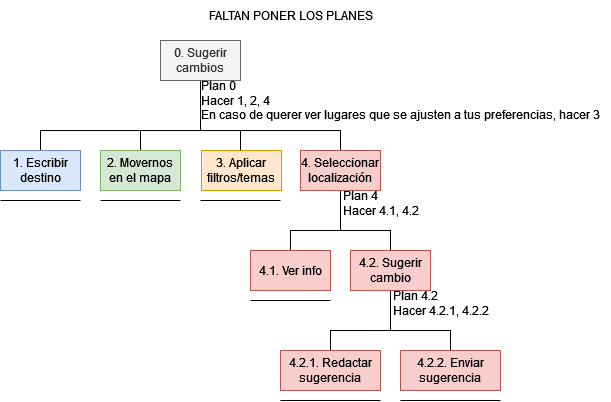

The diagram above was exported from draw.io. Its source (the exported page's mxGraphModel, read from the mxfile embedded in the PNG):
<mxGraphModel dx="494" dy="803" grid="1" gridSize="10" guides="1" tooltips="1" connect="1" arrows="1" fold="1" page="1" pageScale="1" pageWidth="827" pageHeight="1169" math="0" shadow="0">
  <root>
    <mxCell id="0" />
    <mxCell id="1" parent="0" />
    <mxCell id="DMjOc9Isw2pkZhJeAaYj-21" style="edgeStyle=orthogonalEdgeStyle;rounded=0;orthogonalLoop=1;jettySize=auto;html=1;endArrow=none;endFill=0;" parent="1" source="DMjOc9Isw2pkZhJeAaYj-1" target="DMjOc9Isw2pkZhJeAaYj-4" edge="1">
      <mxGeometry relative="1" as="geometry">
        <Array as="points">
          <mxPoint x="240" y="170" />
          <mxPoint x="80" y="170" />
        </Array>
      </mxGeometry>
    </mxCell>
    <mxCell id="DMjOc9Isw2pkZhJeAaYj-22" style="edgeStyle=orthogonalEdgeStyle;rounded=0;orthogonalLoop=1;jettySize=auto;html=1;endArrow=none;endFill=0;" parent="1" source="DMjOc9Isw2pkZhJeAaYj-1" target="DMjOc9Isw2pkZhJeAaYj-5" edge="1">
      <mxGeometry relative="1" as="geometry">
        <Array as="points">
          <mxPoint x="240" y="170" />
          <mxPoint x="180" y="170" />
        </Array>
      </mxGeometry>
    </mxCell>
    <mxCell id="DMjOc9Isw2pkZhJeAaYj-23" style="edgeStyle=orthogonalEdgeStyle;rounded=0;orthogonalLoop=1;jettySize=auto;html=1;endArrow=none;endFill=0;" parent="1" source="DMjOc9Isw2pkZhJeAaYj-1" target="DMjOc9Isw2pkZhJeAaYj-13" edge="1">
      <mxGeometry relative="1" as="geometry">
        <Array as="points">
          <mxPoint x="240" y="170" />
          <mxPoint x="280" y="170" />
        </Array>
      </mxGeometry>
    </mxCell>
    <mxCell id="DMjOc9Isw2pkZhJeAaYj-24" style="edgeStyle=orthogonalEdgeStyle;rounded=0;orthogonalLoop=1;jettySize=auto;html=1;endArrow=none;endFill=0;" parent="1" source="DMjOc9Isw2pkZhJeAaYj-1" target="DMjOc9Isw2pkZhJeAaYj-9" edge="1">
      <mxGeometry relative="1" as="geometry">
        <Array as="points">
          <mxPoint x="240" y="170" />
          <mxPoint x="380" y="170" />
        </Array>
      </mxGeometry>
    </mxCell>
    <mxCell id="DMjOc9Isw2pkZhJeAaYj-1" value="0. Sugerir cambios" style="rounded=0;whiteSpace=wrap;html=1;fillColor=#f5f5f5;fontColor=#333333;strokeColor=#666666;" parent="1" vertex="1">
      <mxGeometry x="200" y="80" width="80" height="40" as="geometry" />
    </mxCell>
    <mxCell id="DMjOc9Isw2pkZhJeAaYj-4" value="1. Escribir destino" style="whiteSpace=wrap;html=1;fillColor=#dae8fc;strokeColor=#6c8ebf;" parent="1" vertex="1">
      <mxGeometry x="40" y="190" width="80" height="40" as="geometry" />
    </mxCell>
    <mxCell id="DMjOc9Isw2pkZhJeAaYj-5" value="2. Movernos en el mapa" style="whiteSpace=wrap;html=1;fillColor=#d5e8d4;strokeColor=#82b366;" parent="1" vertex="1">
      <mxGeometry x="140" y="190" width="80" height="40" as="geometry" />
    </mxCell>
    <mxCell id="DMjOc9Isw2pkZhJeAaYj-6" style="edgeStyle=orthogonalEdgeStyle;rounded=0;orthogonalLoop=1;jettySize=auto;html=1;endArrow=none;endFill=0;" parent="1" target="DMjOc9Isw2pkZhJeAaYj-10" edge="1">
      <mxGeometry relative="1" as="geometry">
        <Array as="points">
          <mxPoint x="380" y="270" />
          <mxPoint x="330" y="270" />
        </Array>
        <mxPoint x="380" y="220" as="sourcePoint" />
      </mxGeometry>
    </mxCell>
    <mxCell id="DMjOc9Isw2pkZhJeAaYj-7" style="edgeStyle=orthogonalEdgeStyle;rounded=0;orthogonalLoop=1;jettySize=auto;html=1;endArrow=none;endFill=0;" parent="1" target="DMjOc9Isw2pkZhJeAaYj-11" edge="1">
      <mxGeometry relative="1" as="geometry">
        <Array as="points">
          <mxPoint x="380" y="270" />
          <mxPoint x="430" y="270" />
        </Array>
        <mxPoint x="380" y="220" as="sourcePoint" />
      </mxGeometry>
    </mxCell>
    <mxCell id="DMjOc9Isw2pkZhJeAaYj-9" value="4. Seleccionar localización" style="whiteSpace=wrap;html=1;fillColor=#f8cecc;strokeColor=#b85450;" parent="1" vertex="1">
      <mxGeometry x="340" y="190" width="80" height="40" as="geometry" />
    </mxCell>
    <mxCell id="DMjOc9Isw2pkZhJeAaYj-10" value="&lt;div&gt;4.1. Ver info&lt;/div&gt;" style="whiteSpace=wrap;html=1;fillColor=#f8cecc;strokeColor=#b85450;" parent="1" vertex="1">
      <mxGeometry x="290" y="290" width="80" height="40" as="geometry" />
    </mxCell>
    <mxCell id="DMjOc9Isw2pkZhJeAaYj-16" value="" style="edgeStyle=orthogonalEdgeStyle;rounded=0;orthogonalLoop=1;jettySize=auto;html=1;endArrow=none;endFill=0;" parent="1" target="DMjOc9Isw2pkZhJeAaYj-15" edge="1">
      <mxGeometry relative="1" as="geometry">
        <Array as="points">
          <mxPoint x="430" y="370" />
          <mxPoint x="370" y="370" />
        </Array>
        <mxPoint x="430" y="320" as="sourcePoint" />
      </mxGeometry>
    </mxCell>
    <mxCell id="DMjOc9Isw2pkZhJeAaYj-19" style="edgeStyle=orthogonalEdgeStyle;rounded=0;orthogonalLoop=1;jettySize=auto;html=1;endArrow=none;endFill=0;" parent="1" target="DMjOc9Isw2pkZhJeAaYj-17" edge="1">
      <mxGeometry relative="1" as="geometry">
        <Array as="points">
          <mxPoint x="430" y="370" />
          <mxPoint x="490" y="370" />
        </Array>
        <mxPoint x="430" y="320" as="sourcePoint" />
      </mxGeometry>
    </mxCell>
    <mxCell id="DMjOc9Isw2pkZhJeAaYj-11" value="4.2. Sugerir cambio" style="whiteSpace=wrap;html=1;fillColor=#f8cecc;strokeColor=#b85450;" parent="1" vertex="1">
      <mxGeometry x="390" y="290" width="80" height="40" as="geometry" />
    </mxCell>
    <mxCell id="DMjOc9Isw2pkZhJeAaYj-13" value="3. Aplicar filtros/temas" style="whiteSpace=wrap;html=1;fillColor=#ffe6cc;strokeColor=#d79b00;" parent="1" vertex="1">
      <mxGeometry x="241" y="190" width="80" height="40" as="geometry" />
    </mxCell>
    <mxCell id="DMjOc9Isw2pkZhJeAaYj-15" value="4.2.1. Redactar sugerencia" style="whiteSpace=wrap;html=1;fillColor=#f8cecc;strokeColor=#b85450;" parent="1" vertex="1">
      <mxGeometry x="320" y="390" width="100" height="40" as="geometry" />
    </mxCell>
    <mxCell id="DMjOc9Isw2pkZhJeAaYj-17" value="4.2.2. Enviar sugerencia" style="whiteSpace=wrap;html=1;fillColor=#f8cecc;strokeColor=#b85450;" parent="1" vertex="1">
      <mxGeometry x="440" y="390" width="100" height="40" as="geometry" />
    </mxCell>
    <mxCell id="2Dw0k68p3U7t3QYlGy5z-1" value="FALTAN PONER LOS PLANES" style="text;html=1;align=center;verticalAlign=middle;resizable=0;points=[];autosize=1;strokeColor=none;fillColor=none;" parent="1" vertex="1">
      <mxGeometry x="235" y="40" width="190" height="30" as="geometry" />
    </mxCell>
    <mxCell id="2Dw0k68p3U7t3QYlGy5z-2" value="" style="endArrow=none;html=1;rounded=0;" parent="1" edge="1">
      <mxGeometry width="50" height="50" relative="1" as="geometry">
        <mxPoint x="40" y="240" as="sourcePoint" />
        <mxPoint x="120" y="240" as="targetPoint" />
      </mxGeometry>
    </mxCell>
    <mxCell id="2Dw0k68p3U7t3QYlGy5z-3" value="" style="endArrow=none;html=1;rounded=0;" parent="1" edge="1">
      <mxGeometry width="50" height="50" relative="1" as="geometry">
        <mxPoint x="140" y="240" as="sourcePoint" />
        <mxPoint x="220" y="240" as="targetPoint" />
      </mxGeometry>
    </mxCell>
    <mxCell id="2Dw0k68p3U7t3QYlGy5z-4" value="" style="endArrow=none;html=1;rounded=0;" parent="1" edge="1">
      <mxGeometry width="50" height="50" relative="1" as="geometry">
        <mxPoint x="240" y="240" as="sourcePoint" />
        <mxPoint x="320" y="240" as="targetPoint" />
      </mxGeometry>
    </mxCell>
    <mxCell id="2Dw0k68p3U7t3QYlGy5z-5" value="" style="endArrow=none;html=1;rounded=0;" parent="1" edge="1">
      <mxGeometry width="50" height="50" relative="1" as="geometry">
        <mxPoint x="290" y="340" as="sourcePoint" />
        <mxPoint x="370" y="340" as="targetPoint" />
      </mxGeometry>
    </mxCell>
    <mxCell id="2Dw0k68p3U7t3QYlGy5z-6" value="" style="endArrow=none;html=1;rounded=0;" parent="1" edge="1">
      <mxGeometry width="50" height="50" relative="1" as="geometry">
        <mxPoint x="320" y="440" as="sourcePoint" />
        <mxPoint x="420" y="440" as="targetPoint" />
      </mxGeometry>
    </mxCell>
    <mxCell id="2Dw0k68p3U7t3QYlGy5z-7" value="" style="endArrow=none;html=1;rounded=0;" parent="1" edge="1">
      <mxGeometry width="50" height="50" relative="1" as="geometry">
        <mxPoint x="440" y="440" as="sourcePoint" />
        <mxPoint x="540" y="440" as="targetPoint" />
      </mxGeometry>
    </mxCell>
    <mxCell id="F2Rt5AQIf9Kt0q5lze2r-2" value="&lt;div align=&quot;left&quot;&gt;Plan 0&lt;/div&gt;&lt;div align=&quot;left&quot;&gt;Hacer 1, 2, 4&lt;br&gt;&lt;/div&gt;&lt;div align=&quot;left&quot;&gt;En caso de querer ver lugares que se ajusten a tus preferencias, hacer 3&lt;br&gt;&lt;/div&gt;" style="text;html=1;align=center;verticalAlign=middle;resizable=0;points=[];autosize=1;strokeColor=none;fillColor=none;" parent="1" vertex="1">
      <mxGeometry x="230" y="110" width="420" height="60" as="geometry" />
    </mxCell>
    <mxCell id="F2Rt5AQIf9Kt0q5lze2r-3" value="&lt;div align=&quot;left&quot;&gt;Plan 4&lt;/div&gt;&lt;div align=&quot;left&quot;&gt;Hacer 4.1, 4.2&lt;br&gt;&lt;/div&gt;" style="text;html=1;align=center;verticalAlign=middle;resizable=0;points=[];autosize=1;strokeColor=none;fillColor=none;" parent="1" vertex="1">
      <mxGeometry x="370" y="223" width="100" height="40" as="geometry" />
    </mxCell>
    <mxCell id="F2Rt5AQIf9Kt0q5lze2r-4" value="&lt;div align=&quot;left&quot;&gt;Plan 4.2&lt;/div&gt;&lt;div align=&quot;left&quot;&gt;Hacer 4.2.1, 4.2.2&lt;br&gt;&lt;/div&gt;" style="text;html=1;align=center;verticalAlign=middle;resizable=0;points=[];autosize=1;strokeColor=none;fillColor=none;" parent="1" vertex="1">
      <mxGeometry x="420" y="323" width="120" height="40" as="geometry" />
    </mxCell>
  </root>
</mxGraphModel>